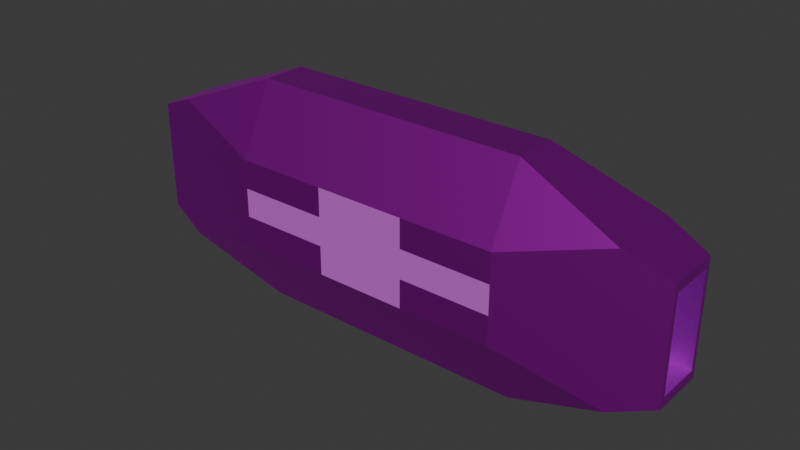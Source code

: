 # Source: paddle_v2.blend  (saved by Blender 4.2.67; exported with 4.5.12 LTS)
import bpy
from mathutils import Matrix  # noqa: F401  (used for matrix-valued properties, if any)

bpy.ops.wm.read_factory_settings(use_empty=True)
scene = bpy.context.scene
scene.name = 'Scene'

# ---- collections
col_collection = bpy.data.collections.new('Collection'); scene.collection.children.link(col_collection)

# ---- materials (node trees are filled in below, after node groups)
mat_material = bpy.data.materials.new('Material')
mat_material.alpha_threshold = 0.0
mat_material.roughness = 0.5
mat_material.line_color = (0.0, 0.0, 0.0, 1.0)
mat_material_001 = bpy.data.materials.new('Material.001')

# ---- material node trees
mat_material.use_nodes = True; mat_material.node_tree.nodes.clear()
_N = mat_material.node_tree.nodes; _L = mat_material.node_tree.links
n0 = _N.new('ShaderNodeOutputMaterial'); n0.name = 'Material Output'; n0.location = (300, 300)
n1 = _N.new('ShaderNodeBsdfPrincipled'); n1.name = 'Principled BSDF'; n1.location = (10, 300)
n1.inputs[0].default_value = (0.7037, 0.002414, 0.8001, 1.0)
n1.inputs[1].default_value = 1.0
n1.inputs[3].default_value = 1.45
_L.new(n1.outputs[0], n0.inputs[0])
n0.is_active_output = True
mat_material_001.use_nodes = True; mat_material_001.node_tree.nodes.clear()
_N = mat_material_001.node_tree.nodes; _L = mat_material_001.node_tree.links
n0 = _N.new('ShaderNodeBsdfPrincipled'); n0.name = 'Principled BSDF'; n0.location = (10, 300)
n0.inputs[0].default_value = (0.521, 0.1221, 0.5149, 1.0)
n0.inputs[27].default_value = (0.03971, 0.0, 0.08872, 1.0)
n0.inputs[28].default_value = 1.0
n1 = _N.new('ShaderNodeOutputMaterial'); n1.name = 'Material Output'; n1.location = (300, 300)
_L.new(n0.outputs[0], n1.inputs[0])
n1.is_active_output = True

# ---- world
world_world = bpy.data.worlds.new('World'); scene.world = world_world
world_world.use_nodes = True; world_world.node_tree.nodes.clear()
_N = world_world.node_tree.nodes; _L = world_world.node_tree.links
n0 = _N.new('ShaderNodeOutputWorld'); n0.name = 'World Output'; n0.location = (300, 300)
n1 = _N.new('ShaderNodeBackground'); n1.name = 'Background'; n1.location = (10, 300)
n1.inputs[0].default_value = (0.05088, 0.05088, 0.05088, 1.0)
_L.new(n1.outputs[0], n0.inputs[0])
n0.is_active_output = True
world_world.color = (0.05088, 0.05088, 0.05088)
world_world.sun_shadow_jitter_overblur = 0.0

# ---- meshes
me_cube = bpy.data.meshes.new('Cube')
me_cube.from_pydata([(1.0, 0.4069, 0.4069), (1.0, 0.4069, -0.4069), (1.0, -0.4069, 0.4069), (1.0, -0.4069, -0.4069), (-1.0, 0.4069, 0.4069), (-1.0, 0.4069, -0.4069), (-1.0, -0.4069, 0.4069), (-1.0, -0.4069, -0.4069), (0.4935, 1.0, 0.3851), (0.4935, 0.3851, 1.0), (0.8485, 0.645, 0.645), (0.4935, 0.3851, -1.0), (0.4935, 1.0, -0.3851), (0.8485, 0.645, -0.645), (0.4935, -0.3851, 1.0), (0.4935, -1.0, 0.3851), (0.8485, -0.645, 0.645), (0.4935, -1.0, -0.3851), (0.4935, -0.3851, -1.0), (0.8485, -0.645, -0.645), (-0.4935, 0.3851, 1.0), (-0.4935, 1.0, 0.3851), (-0.8485, 0.645, 0.645), (-0.4935, 1.0, -0.3851), (-0.4935, 0.3851, -1.0), (-0.8485, 0.645, -0.645), (-0.4935, -1.0, 0.3851), (-0.4935, -0.3851, 1.0), (-0.8485, -0.645, 0.645), (-0.4935, -0.3851, -1.0), (-0.4935, -1.0, -0.3851), (-0.8485, -0.645, -0.645), (-1.0, -0.4935, -0.4935), (-1.0, 0.4935, -0.4935), (1.0, 0.4935, 0.4935), (1.0, 0.4935, -0.4935), (-1.0, -0.4935, 0.4935), (1.0, -0.4935, -0.4935), (1.0, -0.4935, 0.4935), (-1.0, 0.4935, 0.4935), (0.8783, 0.4069, 0.4069), (0.8783, 0.4069, -0.4069), (0.8783, -0.4069, -0.4069), (0.8783, -0.4069, 0.4069), (-0.8882, -0.4069, -0.4069), (-0.8882, 0.4069, -0.4069), (-0.8882, -0.4069, 0.4069), (-0.8882, 0.4069, 0.4069), (0.4935, 1.0, -0.1284), (0.4935, 1.0, 0.1284), (-0.4935, 1.0, -0.1284), (-0.4935, 1.0, 0.1284), (0.4935, -1.0, 0.1284), (0.4935, -1.0, -0.1284), (-0.4935, -1.0, 0.1284), (-0.4935, -1.0, -0.1284), (0.1645, 0.3851, -1.0), (-0.1645, 0.3851, -1.0), (-0.1645, 1.0, -0.3851), (0.1645, 1.0, -0.3851), (-0.1645, 0.3851, 1.0), (0.1645, 0.3851, 1.0), (0.1645, 1.0, 0.3851), (-0.1645, 1.0, 0.3851), (-0.1645, -1.0, 0.3851), (0.1645, -1.0, 0.3851), (0.1645, -0.3851, 1.0), (-0.1645, -0.3851, 1.0), (0.1645, -1.0, -0.3851), (-0.1645, -1.0, -0.3851), (-0.1645, -0.3851, -1.0), (0.1645, -0.3851, -1.0), (-0.1645, 1.0, -0.1284), (0.1645, 1.0, -0.1284), (-0.1645, 1.0, 0.1284), (0.1645, 1.0, 0.1284), (0.1645, -1.0, -0.1284), (-0.1645, -1.0, -0.1284), (0.1645, -1.0, 0.1284), (-0.1645, -1.0, 0.1284)], [], [(16, 15, 52, 53, 17, 19, 37, 38), (6, 4, 47, 46), (28, 27, 20, 22, 39, 36), (34, 35, 13, 12, 48, 49, 8, 10), (3, 1, 41, 42), (31, 30, 55, 54, 26, 28, 36, 32), (75, 62, 8, 49), (79, 64, 26, 54), (25, 24, 29, 31, 32, 33), (60, 20, 27, 67), (22, 21, 51, 50, 23, 25, 33, 39), (56, 11, 18, 71), (19, 18, 11, 13, 35, 37), (8, 9, 10), (11, 12, 13), (14, 15, 16), (17, 18, 19), (20, 21, 22), (23, 24, 25), (26, 27, 28), (29, 30, 31), (57, 24, 23, 58), (61, 9, 8, 62), (65, 15, 14, 66), (69, 30, 29, 70), (10, 9, 14, 16, 38, 34), (7, 5, 33, 32), (0, 1, 35, 34), (6, 7, 32, 36), (3, 2, 38, 37), (5, 4, 39, 33), (2, 0, 34, 38), (4, 6, 36, 39), (1, 3, 37, 35), (41, 40, 43, 42), (0, 2, 43, 40), (2, 3, 42, 43), (1, 0, 40, 41), (44, 46, 47, 45), (4, 5, 45, 47), (7, 6, 46, 44), (5, 7, 44, 45), (59, 73, 48, 12), (73, 75, 49, 48), (69, 77, 55, 30), (77, 79, 54, 55), (53, 52, 78, 76), (76, 78, 79, 77), (17, 53, 76, 68), (68, 76, 77, 69), (50, 51, 74, 72), (72, 74, 75, 73), (23, 50, 72, 58), (58, 72, 73, 59), (17, 68, 71, 18), (68, 69, 70, 71), (26, 64, 67, 27), (64, 65, 66, 67), (20, 60, 63, 21), (60, 61, 62, 63), (11, 56, 59, 12), (56, 57, 58, 59), (24, 57, 70, 29), (57, 56, 71, 70), (9, 61, 66, 14), (61, 60, 67, 66), (52, 15, 65, 78), (78, 65, 64, 79), (51, 21, 63, 74), (74, 63, 62, 75)])
me_cube.polygons.foreach_set('material_index', [0, 0, 0, 0, 0, 0, 0, 0, 0, 0, 0, 0, 0, 0, 0, 0, 0, 0, 0, 0, 0, 0, 0, 0, 0, 0, 0, 0, 0, 0, 0, 0, 0, 0, 1, 0, 0, 0, 1, 0, 0, 0, 0, 1, 0, 1, 1, 1, 0, 1, 1, 1, 0, 1, 0, 0, 0, 0, 0, 0, 0, 0, 0, 0, 0, 0, 0, 1, 0, 1])
_uv = me_cube.uv_layers.new(name='UVMap')
_uv.uv.foreach_set('vector', [0.5806, 0.7246, 0.5481, 0.8133, 0.516, 0.8133, 0.484, 0.8133, 0.4519, 0.8133, 0.4194, 0.7246, 0.4383, 0.6867, 0.5617, 0.6867, 0.5509, 0.07414, 0.5509, 0.1759, 0.5509, 0.1759, 0.5509, 0.07414, 0.5806, 0.04438, 0.625, 0.07687, 0.625, 0.1731, 0.5806, 0.2056, 0.5617, 0.1867, 0.5617, 0.06331, 0.5617, 0.5633, 0.4383, 0.5633, 0.4194, 0.5254, 0.4519, 0.4367, 0.484, 0.4367, 0.516, 0.4367, 0.5481, 0.4367, 0.5806, 0.5254, 0.4491, 0.6759, 0.4491, 0.5741, 0.4491, 0.5741, 0.4491, 0.6759, 0.4194, 0.04438, 0.4519, 0.0, 0.484, 0.0, 0.516, 0.0, 0.5481, 0.0, 0.5806, 0.04438, 0.5617, 0.06331, 0.4383, 0.06331, 0.516, 0.3956, 0.5481, 0.3956, 0.5481, 0.4367, 0.516, 0.4367, 0.516, 0.8956, 0.5481, 0.8956, 0.5481, 0.9367, 0.516, 0.9367, 0.4194, 0.2056, 0.375, 0.1731, 0.375, 0.07687, 0.4194, 0.04438, 0.4383, 0.06331, 0.4383, 0.1867, 0.7706, 0.5769, 0.8117, 0.5769, 0.8117, 0.6731, 0.7706, 0.6731, 0.5806, 0.2246, 0.5481, 0.3133, 0.516, 0.3133, 0.484, 0.3133, 0.4519, 0.3133, 0.4194, 0.2246, 0.4383, 0.1867, 0.5617, 0.1867, 0.2706, 0.5769, 0.3117, 0.5769, 0.3117, 0.6731, 0.2706, 0.6731, 0.4004, 0.7056, 0.3117, 0.6731, 0.3117, 0.5769, 0.4004, 0.5444, 0.4383, 0.5633, 0.4383, 0.6867, 0.5481, 0.4367, 0.5994, 0.4879, 0.5806, 0.5254, 0.3117, 0.5769, 0.3629, 0.5256, 0.4004, 0.5444, 0.5994, 0.7621, 0.5481, 0.8133, 0.5806, 0.7246, 0.3629, 0.7244, 0.3117, 0.6731, 0.4004, 0.7056, 0.5994, 0.2621, 0.5481, 0.3133, 0.5806, 0.2246, 0.4006, 0.2244, 0.375, 0.1731, 0.4194, 0.2056, 0.5481, 0.0, 0.5994, 0.02562, 0.5806, 0.04438, 0.375, 0.07687, 0.4006, 0.02562, 0.4194, 0.04438, 0.2294, 0.5769, 0.1883, 0.5769, 0.1883, 0.5, 0.2294, 0.5, 0.625, 0.3956, 0.625, 0.4367, 0.5481, 0.4367, 0.5481, 0.3956, 0.5481, 0.8544, 0.5481, 0.8133, 0.625, 0.8133, 0.625, 0.8544, 0.2294, 0.75, 0.1883, 0.75, 0.1883, 0.6731, 0.2294, 0.6731, 0.5996, 0.5444, 0.6883, 0.5769, 0.6883, 0.6731, 0.5996, 0.7056, 0.5617, 0.6867, 0.5617, 0.5633, 0.4491, 0.07414, 0.4491, 0.1759, 0.4383, 0.1867, 0.4383, 0.06331, 0.5509, 0.5741, 0.4491, 0.5741, 0.4383, 0.5633, 0.5617, 0.5633, 0.5509, 0.07414, 0.4491, 0.07414, 0.4383, 0.06331, 0.5617, 0.06331, 0.4491, 0.6759, 0.5509, 0.6759, 0.5617, 0.6867, 0.4383, 0.6867, 0.4491, 0.1759, 0.5509, 0.1759, 0.5617, 0.1867, 0.4383, 0.1867, 0.5509, 0.6759, 0.5509, 0.5741, 0.5617, 0.5633, 0.5617, 0.6867, 0.5509, 0.1759, 0.5509, 0.07414, 0.5617, 0.06331, 0.5617, 0.1867, 0.4491, 0.5741, 0.4491, 0.6759, 0.4383, 0.6867, 0.4383, 0.5633, 0.4491, 0.5741, 0.5509, 0.5741, 0.5509, 0.6759, 0.4491, 0.6759, 0.5509, 0.5741, 0.5509, 0.6759, 0.5509, 0.6759, 0.5509, 0.5741, 0.5509, 0.6759, 0.4491, 0.6759, 0.4491, 0.6759, 0.5509, 0.6759, 0.4491, 0.5741, 0.5509, 0.5741, 0.5509, 0.5741, 0.4491, 0.5741, 0.4491, 0.07414, 0.5509, 0.07414, 0.5509, 0.1759, 0.4491, 0.1759, 0.5509, 0.1759, 0.4491, 0.1759, 0.4491, 0.1759, 0.5509, 0.1759, 0.4491, 0.07414, 0.5509, 0.07414, 0.5509, 0.07414, 0.4491, 0.07414, 0.4491, 0.1759, 0.4491, 0.07414, 0.4491, 0.07414, 0.4491, 0.1759, 0.4519, 0.3956, 0.484, 0.3956, 0.484, 0.4367, 0.4519, 0.4367, 0.484, 0.3956, 0.516, 0.3956, 0.516, 0.4367, 0.484, 0.4367, 0.4519, 0.8956, 0.484, 0.8956, 0.484, 0.9367, 0.4519, 0.9367, 0.484, 0.8956, 0.516, 0.8956, 0.516, 0.9367, 0.484, 0.9367, 0.484, 0.8133, 0.516, 0.8133, 0.516, 0.8544, 0.484, 0.8544, 0.484, 0.8544, 0.516, 0.8544, 0.516, 0.8956, 0.484, 0.8956, 0.4519, 0.8133, 0.484, 0.8133, 0.484, 0.8544, 0.4519, 0.8544, 0.4519, 0.8544, 0.484, 0.8544, 0.484, 0.8956, 0.4519, 0.8956, 0.484, 0.3133, 0.516, 0.3133, 0.516, 0.3544, 0.484, 0.3544, 0.484, 0.3544, 0.516, 0.3544, 0.516, 0.3956, 0.484, 0.3956, 0.4519, 0.3133, 0.484, 0.3133, 0.484, 0.3544, 0.4519, 0.3544, 0.4519, 0.3544, 0.484, 0.3544, 0.484, 0.3956, 0.4519, 0.3956, 0.3117, 0.75, 0.2706, 0.75, 0.2706, 0.6731, 0.3117, 0.6731, 0.2706, 0.75, 0.2294, 0.75, 0.2294, 0.6731, 0.2706, 0.6731, 0.5481, 0.9367, 0.5481, 0.8956, 0.625, 0.8956, 0.625, 0.9367, 0.5481, 0.8956, 0.5481, 0.8544, 0.625, 0.8544, 0.625, 0.8956, 0.625, 0.3133, 0.625, 0.3544, 0.5481, 0.3544, 0.5481, 0.3133, 0.625, 0.3544, 0.625, 0.3956, 0.5481, 0.3956, 0.5481, 0.3544, 0.3117, 0.5769, 0.2706, 0.5769, 0.2706, 0.5, 0.3117, 0.5, 0.2706, 0.5769, 0.2294, 0.5769, 0.2294, 0.5, 0.2706, 0.5, 0.1883, 0.5769, 0.2294, 0.5769, 0.2294, 0.6731, 0.1883, 0.6731, 0.2294, 0.5769, 0.2706, 0.5769, 0.2706, 0.6731, 0.2294, 0.6731, 0.6883, 0.5769, 0.7294, 0.5769, 0.7294, 0.6731, 0.6883, 0.6731, 0.7294, 0.5769, 0.7706, 0.5769, 0.7706, 0.6731, 0.7294, 0.6731, 0.516, 0.8133, 0.5481, 0.8133, 0.5481, 0.8544, 0.516, 0.8544, 0.516, 0.8544, 0.5481, 0.8544, 0.5481, 0.8956, 0.516, 0.8956, 0.516, 0.3133, 0.5481, 0.3133, 0.5481, 0.3544, 0.516, 0.3544, 0.516, 0.3544, 0.5481, 0.3544, 0.5481, 0.3956, 0.516, 0.3956])
me_cube.materials.append(mat_material)
me_cube.materials.append(mat_material_001)
me_cube.use_mirror_vertex_groups = False
me_cube.update()

# ---- objects
ob_cube = bpy.data.objects.new('Cube', me_cube)

# ---- transforms, parenting, visibility, modifiers, constraints
ob_cube.location = (0.0, 0.0, 0.0)
ob_cube.scale = (2.511, 0.4998, -1.013)
ob_cube.lock_rotations_4d = False
ob_cube.empty_display_type = 'ARROWS'
ob_cube.lineart.crease_threshold = 0.0

# ---- collection membership
col_collection.objects.link(ob_cube)

# ---- scene / render settings (as saved in the file)
scene.frame_start = 1; scene.frame_end = 250; scene.frame_set(1)
scene.render.engine = 'BLENDER_EEVEE_NEXT'
bpy.context.view_layer.update()

# ---- added for rendering (the .blend has no active camera and no usable light): camera, sun
cam_auto = bpy.data.cameras.new('AutoCamera')
cam_auto.lens = 50.0
cam_auto.sensor_width = 36.0
cam_auto.clip_end = 1000.0
ob_auto_camera = bpy.data.objects.new('AutoCamera', cam_auto)
scene.collection.objects.link(ob_auto_camera)
ob_auto_camera.location = (5.09578, -6.11494, 4.07663)
ob_auto_camera.rotation_euler = (1.09748, -7.21219e-08, 0.694738)
scene.camera = ob_auto_camera
light_auto_sun = bpy.data.lights.new('AutoSun', 'SUN')
light_auto_sun.energy = 3.0
light_auto_sun.angle = 0.0523599
ob_auto_sun = bpy.data.objects.new('AutoSun', light_auto_sun)
scene.collection.objects.link(ob_auto_sun)
ob_auto_sun.rotation_euler = (0.872665, 0.174533, 0.523599)
bpy.context.view_layer.update()
